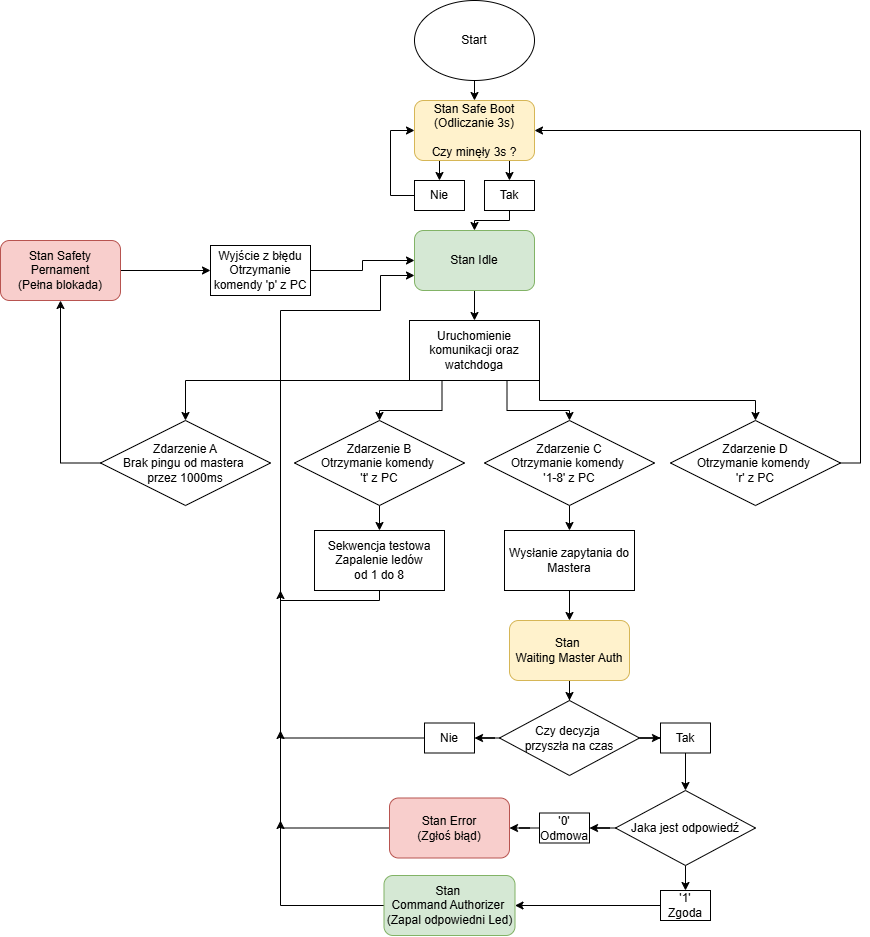

The diagram above was exported from draw.io. Its source (the exported page's mxGraphModel, read from the mxfile embedded in the PNG):
<mxGraphModel dx="1837" dy="559" grid="1" gridSize="10" guides="1" tooltips="1" connect="1" arrows="1" fold="1" page="1" pageScale="1" pageWidth="827" pageHeight="1169" math="0" shadow="0">
  <root>
    <mxCell id="0" />
    <mxCell id="1" parent="0" />
    <mxCell id="VDcGxxOo3RlCSr7G2oSy-9" edge="1" parent="1" source="xTPK4x6VNXIkCKyLI-6--1" style="edgeStyle=orthogonalEdgeStyle;rounded=0;orthogonalLoop=1;jettySize=auto;html=1;exitX=0.5;exitY=1;exitDx=0;exitDy=0;entryX=0.5;entryY=0;entryDx=0;entryDy=0;" target="VDcGxxOo3RlCSr7G2oSy-1">
      <mxGeometry relative="1" as="geometry" />
    </mxCell>
    <mxCell id="xTPK4x6VNXIkCKyLI-6--1" parent="1" style="ellipse;whiteSpace=wrap;html=1;" value="Start" vertex="1">
      <mxGeometry height="80" width="120" x="354" y="100" as="geometry" />
    </mxCell>
    <mxCell id="VDcGxxOo3RlCSr7G2oSy-5" edge="1" parent="1" source="VDcGxxOo3RlCSr7G2oSy-1" style="edgeStyle=orthogonalEdgeStyle;rounded=0;orthogonalLoop=1;jettySize=auto;html=1;exitX=0.25;exitY=1;exitDx=0;exitDy=0;entryX=0.5;entryY=0;entryDx=0;entryDy=0;" target="VDcGxxOo3RlCSr7G2oSy-3">
      <mxGeometry relative="1" as="geometry">
        <Array as="points">
          <mxPoint x="379" y="260" />
        </Array>
      </mxGeometry>
    </mxCell>
    <mxCell id="VDcGxxOo3RlCSr7G2oSy-6" edge="1" parent="1" source="VDcGxxOo3RlCSr7G2oSy-1" style="edgeStyle=orthogonalEdgeStyle;rounded=0;orthogonalLoop=1;jettySize=auto;html=1;exitX=0.75;exitY=1;exitDx=0;exitDy=0;entryX=0.5;entryY=0;entryDx=0;entryDy=0;" target="VDcGxxOo3RlCSr7G2oSy-2">
      <mxGeometry relative="1" as="geometry">
        <Array as="points">
          <mxPoint x="449" y="260" />
        </Array>
      </mxGeometry>
    </mxCell>
    <mxCell id="VDcGxxOo3RlCSr7G2oSy-1" parent="1" style="rounded=1;whiteSpace=wrap;html=1;fillColor=#fff2cc;strokeColor=#d6b656;" value="Stan Safe Boot&lt;div&gt;(Odliczanie 3s)&lt;/div&gt;&lt;div&gt;&lt;br&gt;&lt;/div&gt;&lt;div&gt;Czy minęły 3s ?&lt;/div&gt;" vertex="1">
      <mxGeometry height="60" width="120" x="354" y="200" as="geometry" />
    </mxCell>
    <mxCell id="VDcGxxOo3RlCSr7G2oSy-11" edge="1" parent="1" source="VDcGxxOo3RlCSr7G2oSy-2" style="edgeStyle=orthogonalEdgeStyle;rounded=0;orthogonalLoop=1;jettySize=auto;html=1;exitX=0.5;exitY=1;exitDx=0;exitDy=0;entryX=0.5;entryY=0;entryDx=0;entryDy=0;" target="VDcGxxOo3RlCSr7G2oSy-10">
      <mxGeometry relative="1" as="geometry">
        <Array as="points">
          <mxPoint x="449" y="320" />
          <mxPoint x="414" y="320" />
        </Array>
      </mxGeometry>
    </mxCell>
    <mxCell id="VDcGxxOo3RlCSr7G2oSy-2" parent="1" style="rounded=0;whiteSpace=wrap;html=1;" value="Tak" vertex="1">
      <mxGeometry height="30" width="50" x="424" y="280" as="geometry" />
    </mxCell>
    <mxCell id="VDcGxxOo3RlCSr7G2oSy-7" edge="1" parent="1" source="VDcGxxOo3RlCSr7G2oSy-3" style="edgeStyle=orthogonalEdgeStyle;rounded=0;orthogonalLoop=1;jettySize=auto;html=1;entryX=0;entryY=0.5;entryDx=0;entryDy=0;" target="VDcGxxOo3RlCSr7G2oSy-1">
      <mxGeometry relative="1" as="geometry">
        <Array as="points">
          <mxPoint x="330" y="295" />
          <mxPoint x="330" y="230" />
        </Array>
      </mxGeometry>
    </mxCell>
    <mxCell id="VDcGxxOo3RlCSr7G2oSy-3" parent="1" style="rounded=0;whiteSpace=wrap;html=1;" value="Nie" vertex="1">
      <mxGeometry height="30" width="50" x="354" y="280" as="geometry" />
    </mxCell>
    <mxCell id="VDcGxxOo3RlCSr7G2oSy-18" edge="1" parent="1" source="VDcGxxOo3RlCSr7G2oSy-10" style="edgeStyle=orthogonalEdgeStyle;rounded=0;orthogonalLoop=1;jettySize=auto;html=1;exitX=0.5;exitY=1;exitDx=0;exitDy=0;entryX=0.5;entryY=0;entryDx=0;entryDy=0;" target="VDcGxxOo3RlCSr7G2oSy-13">
      <mxGeometry relative="1" as="geometry" />
    </mxCell>
    <mxCell id="VDcGxxOo3RlCSr7G2oSy-10" parent="1" style="rounded=1;whiteSpace=wrap;html=1;fillColor=#d5e8d4;strokeColor=#82b366;" value="Stan Idle" vertex="1">
      <mxGeometry height="60" width="120" x="354" y="330" as="geometry" />
    </mxCell>
    <mxCell id="VDcGxxOo3RlCSr7G2oSy-36" edge="1" parent="1" source="VDcGxxOo3RlCSr7G2oSy-13" style="edgeStyle=orthogonalEdgeStyle;rounded=0;orthogonalLoop=1;jettySize=auto;html=1;exitX=1;exitY=1;exitDx=0;exitDy=0;entryX=0.5;entryY=0;entryDx=0;entryDy=0;" target="VDcGxxOo3RlCSr7G2oSy-33">
      <mxGeometry relative="1" as="geometry" />
    </mxCell>
    <mxCell id="VDcGxxOo3RlCSr7G2oSy-37" edge="1" parent="1" source="VDcGxxOo3RlCSr7G2oSy-13" style="edgeStyle=orthogonalEdgeStyle;rounded=0;orthogonalLoop=1;jettySize=auto;html=1;exitX=0.25;exitY=1;exitDx=0;exitDy=0;entryX=0.5;entryY=0;entryDx=0;entryDy=0;" target="VDcGxxOo3RlCSr7G2oSy-29">
      <mxGeometry relative="1" as="geometry">
        <Array as="points">
          <mxPoint x="381" y="510" />
          <mxPoint x="319" y="510" />
        </Array>
      </mxGeometry>
    </mxCell>
    <mxCell id="VDcGxxOo3RlCSr7G2oSy-38" edge="1" parent="1" source="VDcGxxOo3RlCSr7G2oSy-13" style="edgeStyle=orthogonalEdgeStyle;rounded=0;orthogonalLoop=1;jettySize=auto;html=1;exitX=0.75;exitY=1;exitDx=0;exitDy=0;entryX=0.5;entryY=0;entryDx=0;entryDy=0;" target="VDcGxxOo3RlCSr7G2oSy-31">
      <mxGeometry relative="1" as="geometry">
        <Array as="points">
          <mxPoint x="447" y="510" />
          <mxPoint x="509" y="510" />
        </Array>
      </mxGeometry>
    </mxCell>
    <mxCell id="VDcGxxOo3RlCSr7G2oSy-13" parent="1" style="rounded=0;whiteSpace=wrap;html=1;" value="Uruchomienie komunikacji oraz watchdoga" vertex="1">
      <mxGeometry height="60" width="130" x="349" y="420" as="geometry" />
    </mxCell>
    <mxCell id="VDcGxxOo3RlCSr7G2oSy-23" edge="1" parent="1" source="VDcGxxOo3RlCSr7G2oSy-19" style="edgeStyle=orthogonalEdgeStyle;rounded=0;orthogonalLoop=1;jettySize=auto;html=1;exitX=1;exitY=0.5;exitDx=0;exitDy=0;entryX=0;entryY=0.5;entryDx=0;entryDy=0;" target="VDcGxxOo3RlCSr7G2oSy-21">
      <mxGeometry relative="1" as="geometry" />
    </mxCell>
    <mxCell id="VDcGxxOo3RlCSr7G2oSy-19" parent="1" style="rounded=1;whiteSpace=wrap;html=1;fillColor=#f8cecc;strokeColor=#b85450;" value="Stan Safety Pernament&lt;div&gt;(Pełna blokada)&lt;/div&gt;" vertex="1">
      <mxGeometry height="60" width="120" x="-60" y="340" as="geometry" />
    </mxCell>
    <mxCell id="VDcGxxOo3RlCSr7G2oSy-24" edge="1" parent="1" source="VDcGxxOo3RlCSr7G2oSy-21" style="edgeStyle=orthogonalEdgeStyle;rounded=0;orthogonalLoop=1;jettySize=auto;html=1;exitX=1;exitY=0.5;exitDx=0;exitDy=0;entryX=0;entryY=0.5;entryDx=0;entryDy=0;" target="VDcGxxOo3RlCSr7G2oSy-10">
      <mxGeometry relative="1" as="geometry" />
    </mxCell>
    <mxCell id="VDcGxxOo3RlCSr7G2oSy-21" parent="1" style="rounded=0;whiteSpace=wrap;html=1;" value="Wyjście z błędu&lt;div&gt;Otrzymanie komendy 'p' z PC&lt;/div&gt;" vertex="1">
      <mxGeometry height="50" width="100" x="150" y="345" as="geometry" />
    </mxCell>
    <mxCell id="VDcGxxOo3RlCSr7G2oSy-39" edge="1" parent="1" source="VDcGxxOo3RlCSr7G2oSy-28" style="edgeStyle=orthogonalEdgeStyle;rounded=0;orthogonalLoop=1;jettySize=auto;html=1;entryX=0;entryY=1;entryDx=0;entryDy=0;startArrow=classic;startFill=1;endArrow=none;endFill=0;" target="VDcGxxOo3RlCSr7G2oSy-13">
      <mxGeometry relative="1" as="geometry">
        <Array as="points">
          <mxPoint x="125" y="480" />
        </Array>
      </mxGeometry>
    </mxCell>
    <mxCell id="VDcGxxOo3RlCSr7G2oSy-41" edge="1" parent="1" source="VDcGxxOo3RlCSr7G2oSy-28" style="edgeStyle=orthogonalEdgeStyle;rounded=0;orthogonalLoop=1;jettySize=auto;html=1;">
      <mxGeometry relative="1" as="geometry">
        <mxPoint x="2.2737367544323206e-13" y="400" as="targetPoint" />
      </mxGeometry>
    </mxCell>
    <mxCell id="VDcGxxOo3RlCSr7G2oSy-28" parent="1" style="rhombus;whiteSpace=wrap;html=1;" value="Zdarzenie A&lt;div&gt;Brak pingu od mastera&amp;nbsp;&lt;/div&gt;&lt;div&gt;przez 1000ms&lt;/div&gt;" vertex="1">
      <mxGeometry height="85" width="170" x="40" y="520" as="geometry" />
    </mxCell>
    <mxCell id="VDcGxxOo3RlCSr7G2oSy-43" edge="1" parent="1" source="VDcGxxOo3RlCSr7G2oSy-29" style="edgeStyle=orthogonalEdgeStyle;rounded=0;orthogonalLoop=1;jettySize=auto;html=1;entryX=0.5;entryY=0;entryDx=0;entryDy=0;" target="VDcGxxOo3RlCSr7G2oSy-42">
      <mxGeometry relative="1" as="geometry" />
    </mxCell>
    <mxCell id="VDcGxxOo3RlCSr7G2oSy-29" parent="1" style="rhombus;whiteSpace=wrap;html=1;" value="Zdarzenie B&lt;div&gt;Otrzymanie komendy&amp;nbsp;&lt;/div&gt;&lt;div&gt;'t' z PC&lt;/div&gt;" vertex="1">
      <mxGeometry height="85" width="170" x="234" y="520" as="geometry" />
    </mxCell>
    <mxCell id="VDcGxxOo3RlCSr7G2oSy-47" edge="1" parent="1" source="VDcGxxOo3RlCSr7G2oSy-31" style="edgeStyle=orthogonalEdgeStyle;rounded=0;orthogonalLoop=1;jettySize=auto;html=1;entryX=0.5;entryY=0;entryDx=0;entryDy=0;" target="VDcGxxOo3RlCSr7G2oSy-46">
      <mxGeometry relative="1" as="geometry" />
    </mxCell>
    <mxCell id="VDcGxxOo3RlCSr7G2oSy-31" parent="1" style="rhombus;whiteSpace=wrap;html=1;" value="Zdarzenie C&lt;div&gt;Otrzymanie komendy&amp;nbsp;&lt;/div&gt;&lt;div&gt;'1-8' z PC&lt;/div&gt;" vertex="1">
      <mxGeometry height="85" width="170" x="424" y="520" as="geometry" />
    </mxCell>
    <mxCell id="VDcGxxOo3RlCSr7G2oSy-45" edge="1" parent="1" source="VDcGxxOo3RlCSr7G2oSy-33" style="edgeStyle=orthogonalEdgeStyle;rounded=0;orthogonalLoop=1;jettySize=auto;html=1;entryX=1;entryY=0.5;entryDx=0;entryDy=0;" target="VDcGxxOo3RlCSr7G2oSy-1">
      <mxGeometry relative="1" as="geometry">
        <Array as="points">
          <mxPoint x="800" y="562" />
          <mxPoint x="800" y="230" />
        </Array>
      </mxGeometry>
    </mxCell>
    <mxCell id="VDcGxxOo3RlCSr7G2oSy-33" parent="1" style="rhombus;whiteSpace=wrap;html=1;" value="Zdarzenie D&lt;div&gt;Otrzymanie komendy&amp;nbsp;&lt;/div&gt;&lt;div&gt;'r' z PC&lt;/div&gt;" vertex="1">
      <mxGeometry height="85" width="170" x="610" y="520" as="geometry" />
    </mxCell>
    <mxCell id="VDcGxxOo3RlCSr7G2oSy-44" edge="1" parent="1" source="VDcGxxOo3RlCSr7G2oSy-42" style="edgeStyle=orthogonalEdgeStyle;rounded=0;orthogonalLoop=1;jettySize=auto;html=1;entryX=0;entryY=0.75;entryDx=0;entryDy=0;" target="VDcGxxOo3RlCSr7G2oSy-10">
      <mxGeometry relative="1" as="geometry">
        <Array as="points">
          <mxPoint x="319" y="700" />
          <mxPoint x="220" y="700" />
          <mxPoint x="220" y="410" />
          <mxPoint x="320" y="410" />
          <mxPoint x="320" y="375" />
        </Array>
      </mxGeometry>
    </mxCell>
    <mxCell id="VDcGxxOo3RlCSr7G2oSy-42" parent="1" style="rounded=0;whiteSpace=wrap;html=1;" value="Sekwencja testowa&lt;div&gt;Zapalenie ledów&lt;/div&gt;&lt;div&gt;od 1 do 8&lt;/div&gt;" vertex="1">
      <mxGeometry height="60" width="130" x="254" y="630" as="geometry" />
    </mxCell>
    <mxCell id="VDcGxxOo3RlCSr7G2oSy-49" edge="1" parent="1" source="VDcGxxOo3RlCSr7G2oSy-46" style="edgeStyle=orthogonalEdgeStyle;rounded=0;orthogonalLoop=1;jettySize=auto;html=1;entryX=0.5;entryY=0;entryDx=0;entryDy=0;" target="VDcGxxOo3RlCSr7G2oSy-48">
      <mxGeometry relative="1" as="geometry" />
    </mxCell>
    <mxCell id="VDcGxxOo3RlCSr7G2oSy-46" parent="1" style="rounded=0;whiteSpace=wrap;html=1;" value="Wysłanie zapytania do Mastera" vertex="1">
      <mxGeometry height="60" width="130" x="444" y="630" as="geometry" />
    </mxCell>
    <mxCell id="VDcGxxOo3RlCSr7G2oSy-52" edge="1" parent="1" source="VDcGxxOo3RlCSr7G2oSy-48" style="edgeStyle=orthogonalEdgeStyle;rounded=0;orthogonalLoop=1;jettySize=auto;html=1;entryX=0.5;entryY=0;entryDx=0;entryDy=0;" target="VDcGxxOo3RlCSr7G2oSy-51">
      <mxGeometry relative="1" as="geometry" />
    </mxCell>
    <mxCell id="VDcGxxOo3RlCSr7G2oSy-48" parent="1" style="rounded=1;whiteSpace=wrap;html=1;fillColor=#fff2cc;strokeColor=#d6b656;" value="Stan&amp;nbsp;&lt;div&gt;Waiting Master Auth&lt;/div&gt;" vertex="1">
      <mxGeometry height="60" width="120" x="449" y="720" as="geometry" />
    </mxCell>
    <mxCell id="VDcGxxOo3RlCSr7G2oSy-55" edge="1" parent="1" source="VDcGxxOo3RlCSr7G2oSy-51" style="edgeStyle=orthogonalEdgeStyle;rounded=0;orthogonalLoop=1;jettySize=auto;html=1;entryX=1;entryY=0.5;entryDx=0;entryDy=0;" target="VDcGxxOo3RlCSr7G2oSy-53">
      <mxGeometry relative="1" as="geometry" />
    </mxCell>
    <mxCell id="VDcGxxOo3RlCSr7G2oSy-57" edge="1" parent="1" source="VDcGxxOo3RlCSr7G2oSy-51" style="edgeStyle=orthogonalEdgeStyle;rounded=0;orthogonalLoop=1;jettySize=auto;html=1;entryX=0;entryY=0.5;entryDx=0;entryDy=0;" target="VDcGxxOo3RlCSr7G2oSy-54">
      <mxGeometry relative="1" as="geometry" />
    </mxCell>
    <mxCell id="VDcGxxOo3RlCSr7G2oSy-51" parent="1" style="rhombus;whiteSpace=wrap;html=1;" value="Czy decyzja&amp;nbsp;&lt;div&gt;przyszła na czas&lt;/div&gt;" vertex="1">
      <mxGeometry height="75" width="140" x="439" y="800" as="geometry" />
    </mxCell>
    <mxCell id="VDcGxxOo3RlCSr7G2oSy-56" edge="1" parent="1" source="VDcGxxOo3RlCSr7G2oSy-53" style="edgeStyle=orthogonalEdgeStyle;rounded=0;orthogonalLoop=1;jettySize=auto;html=1;">
      <mxGeometry relative="1" as="geometry">
        <mxPoint x="220" y="690" as="targetPoint" />
      </mxGeometry>
    </mxCell>
    <mxCell id="VDcGxxOo3RlCSr7G2oSy-53" parent="1" style="rounded=0;whiteSpace=wrap;html=1;" value="Nie" vertex="1">
      <mxGeometry height="30" width="50" x="364" y="822.5" as="geometry" />
    </mxCell>
    <mxCell id="VDcGxxOo3RlCSr7G2oSy-59" edge="1" parent="1" source="VDcGxxOo3RlCSr7G2oSy-54" style="edgeStyle=orthogonalEdgeStyle;rounded=0;orthogonalLoop=1;jettySize=auto;html=1;entryX=0.5;entryY=0;entryDx=0;entryDy=0;" target="VDcGxxOo3RlCSr7G2oSy-58">
      <mxGeometry relative="1" as="geometry" />
    </mxCell>
    <mxCell id="VDcGxxOo3RlCSr7G2oSy-54" parent="1" style="rounded=0;whiteSpace=wrap;html=1;" value="Tak" vertex="1">
      <mxGeometry height="30" width="50" x="600" y="822.5" as="geometry" />
    </mxCell>
    <mxCell id="VDcGxxOo3RlCSr7G2oSy-62" edge="1" parent="1" source="VDcGxxOo3RlCSr7G2oSy-58" style="edgeStyle=orthogonalEdgeStyle;rounded=0;orthogonalLoop=1;jettySize=auto;html=1;entryX=1;entryY=0.5;entryDx=0;entryDy=0;" target="VDcGxxOo3RlCSr7G2oSy-61">
      <mxGeometry relative="1" as="geometry" />
    </mxCell>
    <mxCell id="VDcGxxOo3RlCSr7G2oSy-66" edge="1" parent="1" source="VDcGxxOo3RlCSr7G2oSy-58" style="edgeStyle=orthogonalEdgeStyle;rounded=0;orthogonalLoop=1;jettySize=auto;html=1;entryX=0.5;entryY=0;entryDx=0;entryDy=0;" target="VDcGxxOo3RlCSr7G2oSy-60">
      <mxGeometry relative="1" as="geometry" />
    </mxCell>
    <mxCell id="VDcGxxOo3RlCSr7G2oSy-58" parent="1" style="rhombus;whiteSpace=wrap;html=1;" value="Jaka jest odpowiedź" vertex="1">
      <mxGeometry height="75" width="140" x="555" y="890" as="geometry" />
    </mxCell>
    <mxCell id="VDcGxxOo3RlCSr7G2oSy-68" edge="1" parent="1" source="VDcGxxOo3RlCSr7G2oSy-60" style="edgeStyle=orthogonalEdgeStyle;rounded=0;orthogonalLoop=1;jettySize=auto;html=1;entryX=1;entryY=0.5;entryDx=0;entryDy=0;" target="VDcGxxOo3RlCSr7G2oSy-67">
      <mxGeometry relative="1" as="geometry" />
    </mxCell>
    <mxCell id="VDcGxxOo3RlCSr7G2oSy-60" parent="1" style="rounded=0;whiteSpace=wrap;html=1;" value="'1'&lt;div&gt;Zgoda&lt;/div&gt;" vertex="1">
      <mxGeometry height="30" width="50" x="600" y="990" as="geometry" />
    </mxCell>
    <mxCell id="VDcGxxOo3RlCSr7G2oSy-64" edge="1" parent="1" source="VDcGxxOo3RlCSr7G2oSy-61" style="edgeStyle=orthogonalEdgeStyle;rounded=0;orthogonalLoop=1;jettySize=auto;html=1;entryX=1;entryY=0.5;entryDx=0;entryDy=0;" target="VDcGxxOo3RlCSr7G2oSy-63">
      <mxGeometry relative="1" as="geometry" />
    </mxCell>
    <mxCell id="VDcGxxOo3RlCSr7G2oSy-61" parent="1" style="rounded=0;whiteSpace=wrap;html=1;" value="'0'&lt;div&gt;Odmowa&lt;/div&gt;" vertex="1">
      <mxGeometry height="30" width="50" x="479" y="912.5" as="geometry" />
    </mxCell>
    <mxCell id="VDcGxxOo3RlCSr7G2oSy-65" edge="1" parent="1" source="VDcGxxOo3RlCSr7G2oSy-63" style="edgeStyle=orthogonalEdgeStyle;rounded=0;orthogonalLoop=1;jettySize=auto;html=1;">
      <mxGeometry relative="1" as="geometry">
        <mxPoint x="220.00000000000023" y="830" as="targetPoint" />
      </mxGeometry>
    </mxCell>
    <mxCell id="VDcGxxOo3RlCSr7G2oSy-63" parent="1" style="rounded=1;whiteSpace=wrap;html=1;fillColor=#f8cecc;strokeColor=#b85450;" value="Stan Error&lt;div&gt;(Zgłoś błąd)&lt;/div&gt;" vertex="1">
      <mxGeometry height="60" width="120" x="329" y="897.5" as="geometry" />
    </mxCell>
    <mxCell id="VDcGxxOo3RlCSr7G2oSy-69" edge="1" parent="1" source="VDcGxxOo3RlCSr7G2oSy-67" style="edgeStyle=orthogonalEdgeStyle;rounded=0;orthogonalLoop=1;jettySize=auto;html=1;">
      <mxGeometry relative="1" as="geometry">
        <mxPoint x="220.00000000000023" y="920" as="targetPoint" />
      </mxGeometry>
    </mxCell>
    <mxCell id="VDcGxxOo3RlCSr7G2oSy-67" parent="1" style="rounded=1;whiteSpace=wrap;html=1;fillColor=#d5e8d4;strokeColor=#82b366;" value="Stan&amp;nbsp;&lt;div&gt;Command Authorizer&amp;nbsp;&lt;div&gt;(Zapal odpowiedni Led)&lt;br&gt;&lt;/div&gt;&lt;/div&gt;" vertex="1">
      <mxGeometry height="60" width="131" x="323.5" y="975" as="geometry" />
    </mxCell>
  </root>
</mxGraphModel>